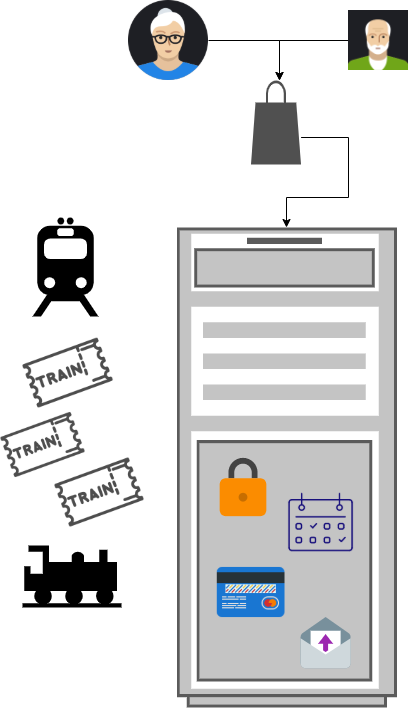

The diagram above was exported from draw.io. Its source (the exported page's mxGraphModel, read from the mxfile embedded in the PNG):
<mxGraphModel dx="1422" dy="762" grid="1" gridSize="10" guides="1" tooltips="1" connect="1" arrows="1" fold="1" page="1" pageScale="1" pageWidth="1169" pageHeight="827" math="0" shadow="0">
  <root>
    <mxCell id="0" />
    <mxCell id="1" parent="0" />
    <mxCell id="b7Ml-bm5nvbfuDIkJ_Sf-84" value="" style="shape=image;html=1;verticalAlign=top;verticalLabelPosition=bottom;labelBackgroundColor=#ffffff;imageAspect=0;aspect=fixed;image=https://cdn3.iconfinder.com/data/icons/travelling-icon-set-ii-part/800/ticket-128.png" parent="1" vertex="1">
      <mxGeometry x="85" y="465" width="85" height="85" as="geometry" />
    </mxCell>
    <mxCell id="b7Ml-bm5nvbfuDIkJ_Sf-156" style="edgeStyle=orthogonalEdgeStyle;rounded=0;orthogonalLoop=1;jettySize=auto;html=1;" parent="1" source="b7Ml-bm5nvbfuDIkJ_Sf-85" target="b7Ml-bm5nvbfuDIkJ_Sf-103" edge="1">
      <mxGeometry relative="1" as="geometry">
        <Array as="points">
          <mxPoint x="433" y="200" />
          <mxPoint x="433" y="260" />
          <mxPoint x="371" y="260" />
        </Array>
      </mxGeometry>
    </mxCell>
    <mxCell id="b7Ml-bm5nvbfuDIkJ_Sf-85" value="" style="sketch=0;pointerEvents=1;shadow=0;dashed=0;html=1;strokeColor=none;fillColor=#505050;labelPosition=center;verticalLabelPosition=bottom;verticalAlign=top;outlineConnect=0;align=center;shape=mxgraph.office.concepts.marketplace_shopping_bag;" parent="1" vertex="1">
      <mxGeometry x="335.6" y="143" width="50" height="84" as="geometry" />
    </mxCell>
    <mxCell id="b7Ml-bm5nvbfuDIkJ_Sf-103" value="" style="strokeColor=#666666;html=1;verticalLabelPosition=bottom;labelBackgroundColor=#ffffff;verticalAlign=top;outlineConnect=0;shadow=0;dashed=0;shape=mxgraph.rack.general.server_1;" parent="1" vertex="1">
      <mxGeometry x="261.4" y="290" width="220" height="480" as="geometry" />
    </mxCell>
    <mxCell id="b7Ml-bm5nvbfuDIkJ_Sf-105" value="" style="shape=image;verticalLabelPosition=bottom;verticalAlign=top;imageAspect=0;aspect=fixed;image=data:image/svg+xml,(base64 omitted: 560 chars);labelBackgroundColor=none;" parent="1" vertex="1">
      <mxGeometry x="293" y="515" width="70" height="70" as="geometry" />
    </mxCell>
    <mxCell id="b7Ml-bm5nvbfuDIkJ_Sf-106" value="" style="shape=image;html=1;verticalAlign=top;verticalLabelPosition=bottom;labelBackgroundColor=#ffffff;imageAspect=0;aspect=fixed;image=https://cdn4.iconfinder.com/data/icons/computer-and-web-2/500/Calendar-128.png" parent="1" vertex="1">
      <mxGeometry x="370.6" y="550" width="70" height="70" as="geometry" />
    </mxCell>
    <mxCell id="b7Ml-bm5nvbfuDIkJ_Sf-107" value="" style="shape=image;html=1;verticalAlign=top;verticalLabelPosition=bottom;labelBackgroundColor=#ffffff;imageAspect=0;aspect=fixed;image=https://cdn1.iconfinder.com/data/icons/icons-for-a-site-1/64/advantage_payment_way-128.png" parent="1" vertex="1">
      <mxGeometry x="300.6" y="620" width="70" height="70" as="geometry" />
    </mxCell>
    <mxCell id="b7Ml-bm5nvbfuDIkJ_Sf-108" value="" style="shape=image;verticalLabelPosition=bottom;verticalAlign=top;imageAspect=0;aspect=fixed;image=data:image/svg+xml,(base64 omitted: 780 chars);labelBackgroundColor=none;" parent="1" vertex="1">
      <mxGeometry x="380.6" y="680" width="60" height="60" as="geometry" />
    </mxCell>
    <mxCell id="b7Ml-bm5nvbfuDIkJ_Sf-113" value="" style="shape=mxgraph.signs.transportation.train_3;html=1;pointerEvents=1;fillColor=#000000;strokeColor=none;verticalLabelPosition=bottom;verticalAlign=top;align=center;labelBackgroundColor=none;" parent="1" vertex="1">
      <mxGeometry x="107" y="608" width="99" height="62" as="geometry" />
    </mxCell>
    <mxCell id="b7Ml-bm5nvbfuDIkJ_Sf-114" value="" style="shape=mxgraph.signs.transportation.train_2;html=1;pointerEvents=1;fillColor=#000000;strokeColor=none;verticalLabelPosition=bottom;verticalAlign=top;align=center;labelBackgroundColor=none;" parent="1" vertex="1">
      <mxGeometry x="117.00000000000011" y="280" width="66" height="99" as="geometry" />
    </mxCell>
    <mxCell id="b7Ml-bm5nvbfuDIkJ_Sf-140" value="" style="shape=image;html=1;verticalAlign=top;verticalLabelPosition=bottom;labelBackgroundColor=#ffffff;imageAspect=0;aspect=fixed;image=https://cdn3.iconfinder.com/data/icons/travelling-icon-set-ii-part/800/ticket-128.png" parent="1" vertex="1">
      <mxGeometry x="139" y="510" width="90" height="90" as="geometry" />
    </mxCell>
    <mxCell id="b7Ml-bm5nvbfuDIkJ_Sf-142" value="" style="shape=image;html=1;verticalAlign=top;verticalLabelPosition=bottom;labelBackgroundColor=#ffffff;imageAspect=0;aspect=fixed;image=https://cdn3.iconfinder.com/data/icons/travelling-icon-set-ii-part/800/ticket-128.png" parent="1" vertex="1">
      <mxGeometry x="107" y="390" width="91.1" height="91.1" as="geometry" />
    </mxCell>
    <mxCell id="b7Ml-bm5nvbfuDIkJ_Sf-158" style="edgeStyle=orthogonalEdgeStyle;rounded=0;orthogonalLoop=1;jettySize=auto;html=1;" parent="1" source="b7Ml-bm5nvbfuDIkJ_Sf-144" target="b7Ml-bm5nvbfuDIkJ_Sf-85" edge="1">
      <mxGeometry relative="1" as="geometry">
        <Array as="points">
          <mxPoint x="364" y="103" />
        </Array>
      </mxGeometry>
    </mxCell>
    <mxCell id="b7Ml-bm5nvbfuDIkJ_Sf-144" value="" style="shape=image;html=1;verticalAlign=top;verticalLabelPosition=bottom;labelBackgroundColor=#ffffff;imageAspect=0;aspect=fixed;image=https://cdn0.iconfinder.com/data/icons/user-pictures/100/matureman2-2-128.png" parent="1" vertex="1">
      <mxGeometry x="433.0000000000002" y="73" width="60" height="60" as="geometry" />
    </mxCell>
    <mxCell id="b7Ml-bm5nvbfuDIkJ_Sf-157" style="edgeStyle=orthogonalEdgeStyle;rounded=0;orthogonalLoop=1;jettySize=auto;html=1;" parent="1" source="b7Ml-bm5nvbfuDIkJ_Sf-145" target="b7Ml-bm5nvbfuDIkJ_Sf-85" edge="1">
      <mxGeometry relative="1" as="geometry">
        <Array as="points">
          <mxPoint x="364" y="103" />
        </Array>
      </mxGeometry>
    </mxCell>
    <mxCell id="b7Ml-bm5nvbfuDIkJ_Sf-145" value="" style="shape=image;html=1;verticalAlign=top;verticalLabelPosition=bottom;labelBackgroundColor=#ffffff;imageAspect=0;aspect=fixed;image=https://cdn0.iconfinder.com/data/icons/user-pictures/100/maturewoman-3-128.png" parent="1" vertex="1">
      <mxGeometry x="213" y="63" width="80" height="80" as="geometry" />
    </mxCell>
  </root>
</mxGraphModel>